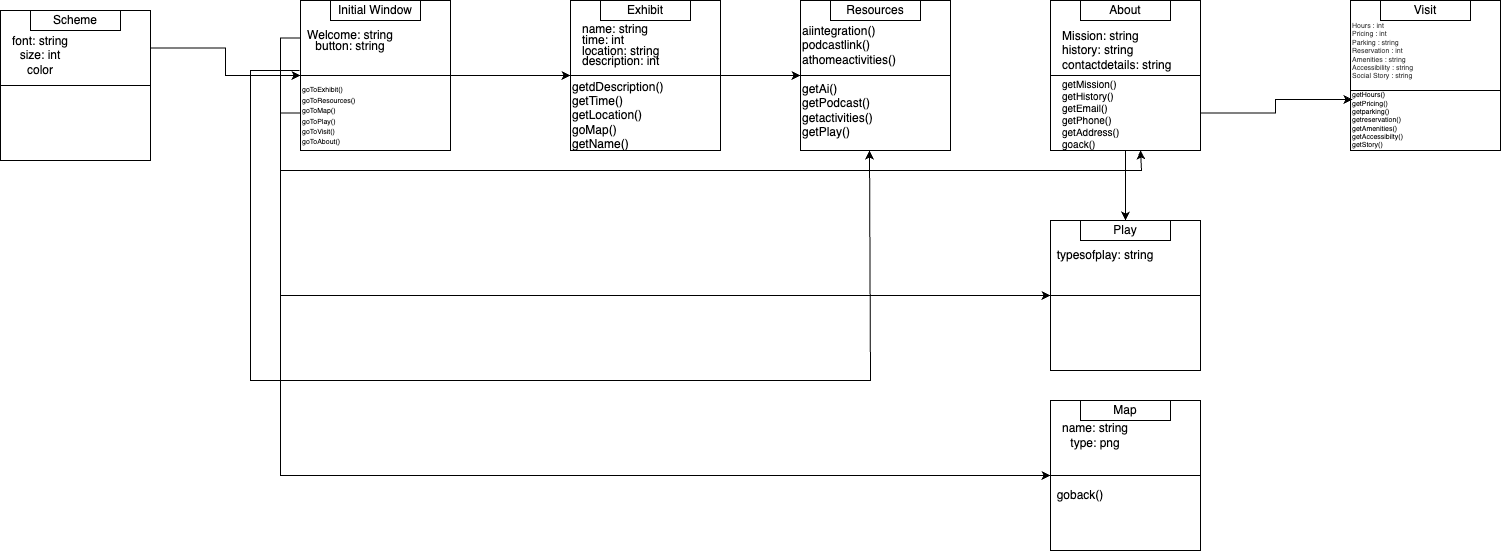

The diagram above was exported from draw.io. Its source (the exported page's mxGraphModel, read from the mxfile embedded in the PNG):
<mxGraphModel dx="1804" dy="493" grid="1" gridSize="10" guides="1" tooltips="1" connect="1" arrows="1" fold="1" page="1" pageScale="1" pageWidth="850" pageHeight="1100" math="0" shadow="0">
  <root>
    <mxCell id="0" />
    <mxCell id="1" parent="0" />
    <mxCell id="9L7K3QZp5cfwkcOnG6bx-3" value="f" style="group" connectable="0" vertex="1" parent="1">
      <mxGeometry x="250" y="20" width="150" height="150" as="geometry" />
    </mxCell>
    <mxCell id="g8reofqpw73j66IKrg-B-3" value="" style="whiteSpace=wrap;html=1;aspect=fixed;align=left;" vertex="1" parent="9L7K3QZp5cfwkcOnG6bx-3">
      <mxGeometry width="150" height="150" as="geometry" />
    </mxCell>
    <mxCell id="g8reofqpw73j66IKrg-B-8" value="Exhibit" style="rounded=0;whiteSpace=wrap;html=1;" vertex="1" parent="9L7K3QZp5cfwkcOnG6bx-3">
      <mxGeometry x="30" width="90" height="20" as="geometry" />
    </mxCell>
    <mxCell id="g8reofqpw73j66IKrg-B-11" value="" style="endArrow=none;html=1;rounded=0;entryX=1;entryY=0.5;entryDx=0;entryDy=0;exitX=0;exitY=0.5;exitDx=0;exitDy=0;" edge="1" parent="9L7K3QZp5cfwkcOnG6bx-3" source="g8reofqpw73j66IKrg-B-3" target="g8reofqpw73j66IKrg-B-3">
      <mxGeometry width="50" height="50" relative="1" as="geometry">
        <mxPoint x="30" y="80" as="sourcePoint" />
        <mxPoint x="110" y="80" as="targetPoint" />
      </mxGeometry>
    </mxCell>
    <mxCell id="nFNN8jEl3SI7_94faFMN-1" value="&lt;p style=&quot;line-height: 90%;&quot;&gt;name: string&lt;br&gt;time: int&lt;br&gt;location: string&lt;br&gt;description: int&lt;/p&gt;" style="text;html=1;strokeColor=none;fillColor=none;align=left;verticalAlign=middle;whiteSpace=wrap;rounded=0;" vertex="1" parent="9L7K3QZp5cfwkcOnG6bx-3">
      <mxGeometry x="10" y="20" width="130" height="50" as="geometry" />
    </mxCell>
    <mxCell id="nFNN8jEl3SI7_94faFMN-2" value="getdDescription()&lt;br&gt;getTime()&lt;br&gt;getLocation()&lt;br&gt;goMap()&lt;br&gt;getName()" style="text;html=1;strokeColor=none;fillColor=none;align=left;verticalAlign=middle;whiteSpace=wrap;rounded=0;" vertex="1" parent="9L7K3QZp5cfwkcOnG6bx-3">
      <mxGeometry y="100" width="110" height="30" as="geometry" />
    </mxCell>
    <mxCell id="g8reofqpw73j66IKrg-B-12" value="" style="group" connectable="0" vertex="1" parent="1">
      <mxGeometry x="730" y="240" width="150" height="150" as="geometry" />
    </mxCell>
    <mxCell id="g8reofqpw73j66IKrg-B-13" value="" style="whiteSpace=wrap;html=1;aspect=fixed;align=left;" vertex="1" parent="g8reofqpw73j66IKrg-B-12">
      <mxGeometry width="150" height="150" as="geometry" />
    </mxCell>
    <mxCell id="g8reofqpw73j66IKrg-B-14" value="Play" style="rounded=0;whiteSpace=wrap;html=1;" vertex="1" parent="g8reofqpw73j66IKrg-B-12">
      <mxGeometry x="30" width="90" height="20" as="geometry" />
    </mxCell>
    <mxCell id="g8reofqpw73j66IKrg-B-15" value="" style="endArrow=none;html=1;rounded=0;entryX=1;entryY=0.5;entryDx=0;entryDy=0;exitX=0;exitY=0.5;exitDx=0;exitDy=0;" edge="1" parent="g8reofqpw73j66IKrg-B-12" source="g8reofqpw73j66IKrg-B-13" target="g8reofqpw73j66IKrg-B-13">
      <mxGeometry width="50" height="50" relative="1" as="geometry">
        <mxPoint x="30" y="80" as="sourcePoint" />
        <mxPoint x="110" y="80" as="targetPoint" />
      </mxGeometry>
    </mxCell>
    <mxCell id="g8reofqpw73j66IKrg-B-70" value="typesofplay: string" style="text;html=1;strokeColor=none;fillColor=none;align=center;verticalAlign=middle;whiteSpace=wrap;rounded=0;" vertex="1" parent="g8reofqpw73j66IKrg-B-12">
      <mxGeometry y="30" width="110" height="10" as="geometry" />
    </mxCell>
    <mxCell id="g8reofqpw73j66IKrg-B-16" value="" style="group" connectable="0" vertex="1" parent="1">
      <mxGeometry x="-320" y="30" width="150" height="150" as="geometry" />
    </mxCell>
    <mxCell id="g8reofqpw73j66IKrg-B-17" value="" style="whiteSpace=wrap;html=1;aspect=fixed;align=left;" vertex="1" parent="g8reofqpw73j66IKrg-B-16">
      <mxGeometry width="150" height="150" as="geometry" />
    </mxCell>
    <mxCell id="g8reofqpw73j66IKrg-B-18" value="Scheme" style="rounded=0;whiteSpace=wrap;html=1;" vertex="1" parent="g8reofqpw73j66IKrg-B-16">
      <mxGeometry x="30" width="90" height="20" as="geometry" />
    </mxCell>
    <mxCell id="g8reofqpw73j66IKrg-B-19" value="" style="endArrow=none;html=1;rounded=0;entryX=1;entryY=0.5;entryDx=0;entryDy=0;exitX=0;exitY=0.5;exitDx=0;exitDy=0;" edge="1" parent="g8reofqpw73j66IKrg-B-16" source="g8reofqpw73j66IKrg-B-17" target="g8reofqpw73j66IKrg-B-17">
      <mxGeometry width="50" height="50" relative="1" as="geometry">
        <mxPoint x="30" y="80" as="sourcePoint" />
        <mxPoint x="110" y="80" as="targetPoint" />
        <Array as="points">
          <mxPoint x="90" y="75" />
        </Array>
      </mxGeometry>
    </mxCell>
    <mxCell id="g8reofqpw73j66IKrg-B-59" value="font: string&lt;br&gt;size: int&lt;br&gt;color" style="text;html=1;strokeColor=none;fillColor=none;align=center;verticalAlign=middle;whiteSpace=wrap;rounded=0;" vertex="1" parent="g8reofqpw73j66IKrg-B-16">
      <mxGeometry x="10" y="30" width="60" height="30" as="geometry" />
    </mxCell>
    <mxCell id="g8reofqpw73j66IKrg-B-20" value="" style="group" connectable="0" vertex="1" parent="1">
      <mxGeometry x="730" y="420" width="150" height="150" as="geometry" />
    </mxCell>
    <mxCell id="g8reofqpw73j66IKrg-B-21" value="" style="whiteSpace=wrap;html=1;aspect=fixed;align=left;" vertex="1" parent="g8reofqpw73j66IKrg-B-20">
      <mxGeometry width="150" height="150" as="geometry" />
    </mxCell>
    <mxCell id="g8reofqpw73j66IKrg-B-22" value="Map" style="rounded=0;whiteSpace=wrap;html=1;" vertex="1" parent="g8reofqpw73j66IKrg-B-20">
      <mxGeometry x="30" width="90" height="20" as="geometry" />
    </mxCell>
    <mxCell id="g8reofqpw73j66IKrg-B-23" value="" style="endArrow=none;html=1;rounded=0;entryX=1;entryY=0.5;entryDx=0;entryDy=0;exitX=0;exitY=0.5;exitDx=0;exitDy=0;" edge="1" parent="g8reofqpw73j66IKrg-B-20" source="g8reofqpw73j66IKrg-B-21" target="g8reofqpw73j66IKrg-B-21">
      <mxGeometry width="50" height="50" relative="1" as="geometry">
        <mxPoint x="30" y="80" as="sourcePoint" />
        <mxPoint x="110" y="80" as="targetPoint" />
      </mxGeometry>
    </mxCell>
    <mxCell id="g8reofqpw73j66IKrg-B-60" value="name: string&lt;br&gt;type: png" style="text;html=1;strokeColor=none;fillColor=none;align=center;verticalAlign=middle;whiteSpace=wrap;rounded=0;" vertex="1" parent="g8reofqpw73j66IKrg-B-20">
      <mxGeometry x="10" y="20" width="70" height="30" as="geometry" />
    </mxCell>
    <mxCell id="g8reofqpw73j66IKrg-B-61" value="goback()" style="text;html=1;strokeColor=none;fillColor=none;align=center;verticalAlign=middle;whiteSpace=wrap;rounded=0;" vertex="1" parent="g8reofqpw73j66IKrg-B-20">
      <mxGeometry y="80" width="60" height="30" as="geometry" />
    </mxCell>
    <mxCell id="g8reofqpw73j66IKrg-B-24" value="" style="group" connectable="0" vertex="1" parent="1">
      <mxGeometry x="480" y="20" width="150" height="150" as="geometry" />
    </mxCell>
    <mxCell id="g8reofqpw73j66IKrg-B-25" value="" style="whiteSpace=wrap;html=1;aspect=fixed;align=left;" vertex="1" parent="g8reofqpw73j66IKrg-B-24">
      <mxGeometry width="150" height="150" as="geometry" />
    </mxCell>
    <mxCell id="g8reofqpw73j66IKrg-B-26" value="Resources" style="rounded=0;whiteSpace=wrap;html=1;" vertex="1" parent="g8reofqpw73j66IKrg-B-24">
      <mxGeometry x="30" width="90" height="20" as="geometry" />
    </mxCell>
    <mxCell id="g8reofqpw73j66IKrg-B-27" value="" style="endArrow=none;html=1;rounded=0;entryX=1;entryY=0.5;entryDx=0;entryDy=0;exitX=0;exitY=0.5;exitDx=0;exitDy=0;" edge="1" parent="g8reofqpw73j66IKrg-B-24" source="g8reofqpw73j66IKrg-B-25" target="g8reofqpw73j66IKrg-B-25">
      <mxGeometry width="50" height="50" relative="1" as="geometry">
        <mxPoint x="30" y="80" as="sourcePoint" />
        <mxPoint x="110" y="80" as="targetPoint" />
      </mxGeometry>
    </mxCell>
    <mxCell id="nFNN8jEl3SI7_94faFMN-12" value="aiintegration()&lt;br&gt;podcastlink()&lt;br&gt;athomeactivities()" style="text;html=1;strokeColor=none;fillColor=none;align=left;verticalAlign=middle;whiteSpace=wrap;rounded=0;" vertex="1" parent="g8reofqpw73j66IKrg-B-24">
      <mxGeometry y="30" width="60" height="30" as="geometry" />
    </mxCell>
    <mxCell id="nFNN8jEl3SI7_94faFMN-13" value="getAi()&lt;br&gt;getPodcast()&lt;br&gt;getactivities()&lt;br&gt;&lt;div style=&quot;&quot;&gt;&lt;span style=&quot;background-color: initial;&quot;&gt;getPlay()&lt;/span&gt;&lt;/div&gt;" style="text;html=1;strokeColor=none;fillColor=none;align=left;verticalAlign=middle;whiteSpace=wrap;rounded=0;" vertex="1" parent="g8reofqpw73j66IKrg-B-24">
      <mxGeometry y="80" width="100" height="60" as="geometry" />
    </mxCell>
    <mxCell id="g8reofqpw73j66IKrg-B-28" value="" style="group" connectable="0" vertex="1" parent="1">
      <mxGeometry x="-20" y="20" width="150" height="150" as="geometry" />
    </mxCell>
    <mxCell id="g8reofqpw73j66IKrg-B-52" style="edgeStyle=orthogonalEdgeStyle;rounded=0;orthogonalLoop=1;jettySize=auto;html=1;exitX=0;exitY=0.75;exitDx=0;exitDy=0;" edge="1" parent="g8reofqpw73j66IKrg-B-28" source="g8reofqpw73j66IKrg-B-29">
      <mxGeometry relative="1" as="geometry">
        <mxPoint x="840" y="150" as="targetPoint" />
        <Array as="points">
          <mxPoint x="-20" y="113" />
          <mxPoint x="-20" y="170" />
          <mxPoint x="841" y="170" />
        </Array>
      </mxGeometry>
    </mxCell>
    <mxCell id="g8reofqpw73j66IKrg-B-29" value="" style="whiteSpace=wrap;html=1;aspect=fixed;align=left;" vertex="1" parent="g8reofqpw73j66IKrg-B-28">
      <mxGeometry width="150" height="150" as="geometry" />
    </mxCell>
    <mxCell id="g8reofqpw73j66IKrg-B-30" value="Initial Window" style="rounded=0;whiteSpace=wrap;html=1;" vertex="1" parent="g8reofqpw73j66IKrg-B-28">
      <mxGeometry x="30" width="90" height="20" as="geometry" />
    </mxCell>
    <mxCell id="g8reofqpw73j66IKrg-B-31" value="" style="endArrow=none;html=1;rounded=0;entryX=1;entryY=0.5;entryDx=0;entryDy=0;exitX=0;exitY=0.5;exitDx=0;exitDy=0;" edge="1" parent="g8reofqpw73j66IKrg-B-28" source="g8reofqpw73j66IKrg-B-29" target="g8reofqpw73j66IKrg-B-29">
      <mxGeometry width="50" height="50" relative="1" as="geometry">
        <mxPoint x="30" y="80" as="sourcePoint" />
        <mxPoint x="110" y="80" as="targetPoint" />
      </mxGeometry>
    </mxCell>
    <mxCell id="g8reofqpw73j66IKrg-B-67" value="&lt;p style=&quot;line-height: 70%;&quot;&gt;&lt;font style=&quot;font-size: 7px;&quot;&gt;goToExhibit()&lt;br&gt;goToResources()&lt;br&gt;goToMap()&lt;br&gt;goToPlay()&lt;br&gt;goToVisit()&lt;br&gt;goToAbout()&lt;/font&gt;&lt;/p&gt;" style="text;html=1;strokeColor=none;fillColor=none;align=left;verticalAlign=middle;whiteSpace=wrap;rounded=0;" vertex="1" parent="g8reofqpw73j66IKrg-B-28">
      <mxGeometry y="80" width="90" height="70" as="geometry" />
    </mxCell>
    <mxCell id="g8reofqpw73j66IKrg-B-68" value="&lt;p style=&quot;line-height: 90%;&quot;&gt;Welcome: string&lt;br&gt;button: string&lt;/p&gt;" style="text;html=1;strokeColor=none;fillColor=none;align=center;verticalAlign=middle;whiteSpace=wrap;rounded=0;" vertex="1" parent="g8reofqpw73j66IKrg-B-28">
      <mxGeometry y="30" width="100" height="20" as="geometry" />
    </mxCell>
    <mxCell id="g8reofqpw73j66IKrg-B-32" value="" style="group" connectable="0" vertex="1" parent="1">
      <mxGeometry x="730" y="20" width="170" height="150" as="geometry" />
    </mxCell>
    <mxCell id="g8reofqpw73j66IKrg-B-33" value="" style="whiteSpace=wrap;html=1;aspect=fixed;align=left;" vertex="1" parent="g8reofqpw73j66IKrg-B-32">
      <mxGeometry width="150" height="150" as="geometry" />
    </mxCell>
    <mxCell id="g8reofqpw73j66IKrg-B-34" value="About" style="rounded=0;whiteSpace=wrap;html=1;" vertex="1" parent="g8reofqpw73j66IKrg-B-32">
      <mxGeometry x="30" width="90" height="20" as="geometry" />
    </mxCell>
    <mxCell id="g8reofqpw73j66IKrg-B-35" value="" style="endArrow=none;html=1;rounded=0;entryX=1;entryY=0.5;entryDx=0;entryDy=0;exitX=0;exitY=0.5;exitDx=0;exitDy=0;" edge="1" parent="g8reofqpw73j66IKrg-B-32" source="g8reofqpw73j66IKrg-B-33" target="g8reofqpw73j66IKrg-B-33">
      <mxGeometry width="50" height="50" relative="1" as="geometry">
        <mxPoint x="30" y="80" as="sourcePoint" />
        <mxPoint x="110" y="80" as="targetPoint" />
      </mxGeometry>
    </mxCell>
    <mxCell id="nFNN8jEl3SI7_94faFMN-3" value="Mission: string&lt;br&gt;history: string&lt;br&gt;contactdetails: string" style="text;html=1;strokeColor=none;fillColor=none;align=left;verticalAlign=middle;whiteSpace=wrap;rounded=0;" vertex="1" parent="g8reofqpw73j66IKrg-B-32">
      <mxGeometry x="10" y="30" width="130" height="40" as="geometry" />
    </mxCell>
    <mxCell id="nFNN8jEl3SI7_94faFMN-4" value="&lt;font style=&quot;font-size: 10px;&quot;&gt;getMission()&lt;br style=&quot;font-size: 10px;&quot;&gt;getHistory()&lt;br style=&quot;font-size: 10px;&quot;&gt;getEmail()&lt;br style=&quot;font-size: 10px;&quot;&gt;getPhone()&lt;br style=&quot;font-size: 10px;&quot;&gt;&lt;/font&gt;&lt;div style=&quot;font-size: 10px;&quot;&gt;&lt;span style=&quot;background-color: initial; font-size: 10px;&quot;&gt;&lt;font style=&quot;font-size: 10px;&quot;&gt;getAddress()&lt;/font&gt;&lt;/span&gt;&lt;/div&gt;&lt;div style=&quot;font-size: 10px;&quot;&gt;&lt;span style=&quot;background-color: initial; font-size: 10px;&quot;&gt;&lt;font style=&quot;font-size: 10px;&quot;&gt;goack()&lt;/font&gt;&lt;/span&gt;&lt;/div&gt;&lt;div style=&quot;font-size: 10px;&quot;&gt;&lt;br style=&quot;font-size: 10px;&quot;&gt;&lt;/div&gt;&lt;div style=&quot;font-size: 10px;&quot;&gt;&lt;span style=&quot;background-color: initial; font-size: 10px;&quot;&gt;&lt;font style=&quot;font-size: 10px;&quot;&gt;&lt;br style=&quot;font-size: 10px;&quot;&gt;&lt;/font&gt;&lt;/span&gt;&lt;/div&gt;" style="text;html=1;strokeColor=none;fillColor=none;align=left;verticalAlign=middle;whiteSpace=wrap;rounded=0;fontSize=10;" vertex="1" parent="g8reofqpw73j66IKrg-B-32">
      <mxGeometry x="10" y="90" width="50" height="70" as="geometry" />
    </mxCell>
    <mxCell id="g8reofqpw73j66IKrg-B-36" value="" style="group" connectable="0" vertex="1" parent="1">
      <mxGeometry x="1030" y="20" width="150" height="170" as="geometry" />
    </mxCell>
    <mxCell id="g8reofqpw73j66IKrg-B-37" value="" style="whiteSpace=wrap;html=1;aspect=fixed;align=left;" vertex="1" parent="g8reofqpw73j66IKrg-B-36">
      <mxGeometry width="150" height="150" as="geometry" />
    </mxCell>
    <mxCell id="g8reofqpw73j66IKrg-B-38" value="Visit" style="rounded=0;whiteSpace=wrap;html=1;" vertex="1" parent="g8reofqpw73j66IKrg-B-36">
      <mxGeometry x="30" width="90" height="20" as="geometry" />
    </mxCell>
    <mxCell id="g8reofqpw73j66IKrg-B-39" value="" style="endArrow=none;html=1;rounded=0;entryX=1;entryY=0.5;entryDx=0;entryDy=0;exitX=0;exitY=0.5;exitDx=0;exitDy=0;" edge="1" parent="g8reofqpw73j66IKrg-B-36">
      <mxGeometry width="50" height="50" relative="1" as="geometry">
        <mxPoint y="90" as="sourcePoint" />
        <mxPoint x="150" y="90" as="targetPoint" />
      </mxGeometry>
    </mxCell>
    <mxCell id="nFNN8jEl3SI7_94faFMN-5" value="&lt;span style=&quot;text-indent: 0px;&quot; data-lucid-content=&quot;{&amp;quot;t&amp;quot;:&amp;quot;Hours\nPricing\nParking\nReservation\nAmenities\nAccesibility\nSocial Story \n\n&amp;quot;,&amp;quot;m&amp;quot;:[{&amp;quot;s&amp;quot;:0,&amp;quot;n&amp;quot;:&amp;quot;a&amp;quot;,&amp;quot;v&amp;quot;:&amp;quot;center&amp;quot;},{&amp;quot;s&amp;quot;:0,&amp;quot;n&amp;quot;:&amp;quot;s&amp;quot;,&amp;quot;v&amp;quot;:26.888888888888882,&amp;quot;e&amp;quot;:72},{&amp;quot;s&amp;quot;:0,&amp;quot;n&amp;quot;:&amp;quot;c&amp;quot;,&amp;quot;v&amp;quot;:&amp;quot;333333ff&amp;quot;,&amp;quot;e&amp;quot;:72},{&amp;quot;s&amp;quot;:0,&amp;quot;n&amp;quot;:&amp;quot;fsp&amp;quot;,&amp;quot;v&amp;quot;:&amp;quot;ss_presetShapeStyle1_textStyle&amp;quot;,&amp;quot;e&amp;quot;:72},{&amp;quot;s&amp;quot;:6,&amp;quot;n&amp;quot;:&amp;quot;a&amp;quot;,&amp;quot;v&amp;quot;:&amp;quot;center&amp;quot;},{&amp;quot;s&amp;quot;:14,&amp;quot;n&amp;quot;:&amp;quot;a&amp;quot;,&amp;quot;v&amp;quot;:&amp;quot;center&amp;quot;},{&amp;quot;s&amp;quot;:22,&amp;quot;n&amp;quot;:&amp;quot;a&amp;quot;,&amp;quot;v&amp;quot;:&amp;quot;center&amp;quot;},{&amp;quot;s&amp;quot;:34,&amp;quot;n&amp;quot;:&amp;quot;a&amp;quot;,&amp;quot;v&amp;quot;:&amp;quot;center&amp;quot;},{&amp;quot;s&amp;quot;:44,&amp;quot;n&amp;quot;:&amp;quot;a&amp;quot;,&amp;quot;v&amp;quot;:&amp;quot;center&amp;quot;},{&amp;quot;s&amp;quot;:57,&amp;quot;n&amp;quot;:&amp;quot;a&amp;quot;,&amp;quot;v&amp;quot;:&amp;quot;center&amp;quot;},{&amp;quot;s&amp;quot;:71,&amp;quot;n&amp;quot;:&amp;quot;a&amp;quot;,&amp;quot;v&amp;quot;:&amp;quot;center&amp;quot;}]}&quot; data-lucid-type=&quot;application/vnd.lucid.text&quot;&gt;&lt;span style=&quot;color: rgb(51, 51, 51); font-size: 7px; font-style: normal; font-variant-caps: normal; font-weight: 400; letter-spacing: normal; text-transform: none; word-spacing: 0px; text-decoration-line: none; -webkit-text-stroke-width: 0px; caret-color: rgb(0, 0, 0);&quot;&gt;Hours : int&lt;br style=&quot;font-size: 7px;&quot;&gt;&lt;/span&gt;&lt;span style=&quot;color: rgb(51, 51, 51); font-size: 7px; font-style: normal; font-variant-caps: normal; font-weight: 400; letter-spacing: normal; text-transform: none; word-spacing: 0px; text-decoration-line: none; -webkit-text-stroke-width: 0px; caret-color: rgb(0, 0, 0);&quot;&gt;Pricing : int&lt;br style=&quot;font-size: 7px;&quot;&gt;&lt;/span&gt;&lt;span style=&quot;color: rgb(51, 51, 51); font-size: 7px; font-style: normal; font-variant-caps: normal; font-weight: 400; letter-spacing: normal; text-transform: none; word-spacing: 0px; text-decoration-line: none; -webkit-text-stroke-width: 0px; caret-color: rgb(0, 0, 0);&quot;&gt;Parking : string&lt;br style=&quot;font-size: 7px;&quot;&gt;&lt;/span&gt;&lt;span style=&quot;color: rgb(51, 51, 51); font-size: 7px; font-style: normal; font-variant-caps: normal; font-weight: 400; letter-spacing: normal; text-transform: none; word-spacing: 0px; text-decoration-line: none; -webkit-text-stroke-width: 0px; caret-color: rgb(0, 0, 0);&quot;&gt;Reservation : int&lt;br style=&quot;font-size: 7px;&quot;&gt;&lt;/span&gt;&lt;span style=&quot;color: rgb(51, 51, 51); font-size: 7px; font-style: normal; font-variant-caps: normal; font-weight: 400; letter-spacing: normal; text-transform: none; word-spacing: 0px; text-decoration-line: none; -webkit-text-stroke-width: 0px; caret-color: rgb(0, 0, 0);&quot;&gt;Amenities : string&lt;br style=&quot;font-size: 7px;&quot;&gt;&lt;/span&gt;&lt;font color=&quot;#333333&quot;&gt;Accessibility&amp;nbsp;: string&lt;/font&gt;&lt;br style=&quot;font-size: 7px;&quot;&gt;&lt;span style=&quot;color: rgb(51, 51, 51); font-size: 7px; font-style: normal; font-variant-caps: normal; font-weight: 400; letter-spacing: normal; text-transform: none; word-spacing: 0px; text-decoration-line: none; -webkit-text-stroke-width: 0px; caret-color: rgb(0, 0, 0);&quot;&gt;Social Story&lt;span class=&quot;Apple-converted-space&quot; style=&quot;font-size: 7px;&quot;&gt;&amp;nbsp;: string&lt;/span&gt;&lt;br style=&quot;font-size: 7px;&quot;&gt;&lt;/span&gt;&lt;span style=&quot;color: rgb(51, 51, 51); font-size: 7px; font-style: normal; font-variant-caps: normal; font-weight: 400; letter-spacing: normal; text-transform: none; word-spacing: 0px; text-decoration-line: none; -webkit-text-stroke-width: 0px; caret-color: rgb(0, 0, 0);&quot;&gt;&lt;br style=&quot;font-size: 7px;&quot;&gt;&lt;/span&gt;&lt;/span&gt;" style="text;html=1;strokeColor=none;fillColor=none;align=left;verticalAlign=middle;whiteSpace=wrap;rounded=0;fontSize=7;" vertex="1" parent="g8reofqpw73j66IKrg-B-36">
      <mxGeometry y="30" width="70" height="50" as="geometry" />
    </mxCell>
    <mxCell id="nFNN8jEl3SI7_94faFMN-11" value="getHours()&lt;br style=&quot;font-size: 7px;&quot;&gt;getPricing()&lt;br style=&quot;font-size: 7px;&quot;&gt;getparking()&lt;br style=&quot;font-size: 7px;&quot;&gt;getreservation()&lt;br style=&quot;font-size: 7px;&quot;&gt;getAmenities()&lt;br style=&quot;font-size: 7px;&quot;&gt;getAccessibilty()&lt;br style=&quot;font-size: 7px;&quot;&gt;getStory()" style="text;html=1;strokeColor=none;fillColor=none;align=left;verticalAlign=middle;whiteSpace=wrap;rounded=0;fontSize=7;" vertex="1" parent="g8reofqpw73j66IKrg-B-36">
      <mxGeometry y="70" width="60" height="100" as="geometry" />
    </mxCell>
    <mxCell id="g8reofqpw73j66IKrg-B-41" style="edgeStyle=orthogonalEdgeStyle;rounded=0;orthogonalLoop=1;jettySize=auto;html=1;exitX=1;exitY=0.5;exitDx=0;exitDy=0;entryX=0;entryY=0.5;entryDx=0;entryDy=0;" edge="1" parent="1" source="g8reofqpw73j66IKrg-B-3" target="g8reofqpw73j66IKrg-B-25">
      <mxGeometry relative="1" as="geometry" />
    </mxCell>
    <mxCell id="g8reofqpw73j66IKrg-B-42" value="" style="edgeStyle=orthogonalEdgeStyle;rounded=0;orthogonalLoop=1;jettySize=auto;html=1;" edge="1" parent="1" source="g8reofqpw73j66IKrg-B-29" target="g8reofqpw73j66IKrg-B-3">
      <mxGeometry relative="1" as="geometry" />
    </mxCell>
    <mxCell id="g8reofqpw73j66IKrg-B-43" style="edgeStyle=orthogonalEdgeStyle;rounded=0;orthogonalLoop=1;jettySize=auto;html=1;" edge="1" parent="1">
      <mxGeometry relative="1" as="geometry">
        <mxPoint x="549" y="170" as="targetPoint" />
        <mxPoint x="-21" y="90" as="sourcePoint" />
        <Array as="points">
          <mxPoint x="-70" y="90" />
          <mxPoint x="-70" y="400" />
          <mxPoint x="550" y="400" />
        </Array>
      </mxGeometry>
    </mxCell>
    <mxCell id="g8reofqpw73j66IKrg-B-54" style="edgeStyle=orthogonalEdgeStyle;rounded=0;orthogonalLoop=1;jettySize=auto;html=1;exitX=1;exitY=0.75;exitDx=0;exitDy=0;entryX=0.013;entryY=0.66;entryDx=0;entryDy=0;entryPerimeter=0;" edge="1" parent="1" source="g8reofqpw73j66IKrg-B-33" target="g8reofqpw73j66IKrg-B-37">
      <mxGeometry relative="1" as="geometry" />
    </mxCell>
    <mxCell id="g8reofqpw73j66IKrg-B-55" style="edgeStyle=orthogonalEdgeStyle;rounded=0;orthogonalLoop=1;jettySize=auto;html=1;exitX=0;exitY=0.25;exitDx=0;exitDy=0;entryX=0;entryY=0.5;entryDx=0;entryDy=0;" edge="1" parent="1" source="g8reofqpw73j66IKrg-B-29" target="g8reofqpw73j66IKrg-B-13">
      <mxGeometry relative="1" as="geometry" />
    </mxCell>
    <mxCell id="g8reofqpw73j66IKrg-B-56" style="edgeStyle=orthogonalEdgeStyle;rounded=0;orthogonalLoop=1;jettySize=auto;html=1;exitX=1;exitY=0.25;exitDx=0;exitDy=0;" edge="1" parent="1" source="g8reofqpw73j66IKrg-B-17" target="g8reofqpw73j66IKrg-B-29">
      <mxGeometry relative="1" as="geometry" />
    </mxCell>
    <mxCell id="g8reofqpw73j66IKrg-B-57" style="edgeStyle=orthogonalEdgeStyle;rounded=0;orthogonalLoop=1;jettySize=auto;html=1;exitX=0;exitY=0.75;exitDx=0;exitDy=0;entryX=0;entryY=0.5;entryDx=0;entryDy=0;" edge="1" parent="1" source="g8reofqpw73j66IKrg-B-29" target="g8reofqpw73j66IKrg-B-21">
      <mxGeometry relative="1" as="geometry" />
    </mxCell>
    <mxCell id="nFNN8jEl3SI7_94faFMN-8" value="" style="edgeStyle=orthogonalEdgeStyle;rounded=0;orthogonalLoop=1;jettySize=auto;html=1;" edge="1" parent="1" source="g8reofqpw73j66IKrg-B-33" target="g8reofqpw73j66IKrg-B-14">
      <mxGeometry relative="1" as="geometry" />
    </mxCell>
  </root>
</mxGraphModel>